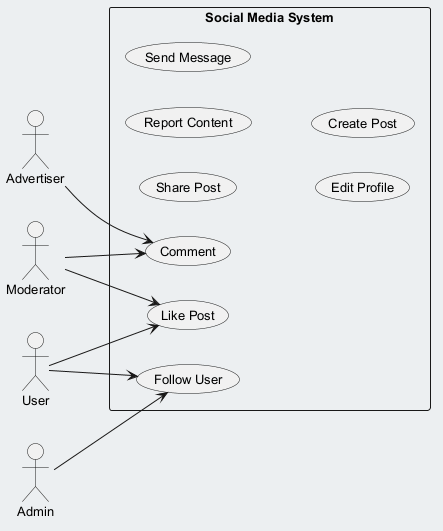

The diagram above was rendered by PlantUML. Its source (embedded in the PNG):
@startuml
skinparam backgroundColor #ECEFF1
skinparam classBackgroundColor #FFFFFF
skinparam classBorderColor #455A64
skinparam defaultFontSize 13
left to right direction
actor "Moderator" as M
actor "User" as U
actor "Admin" as A
actor "Advertiser" as A1
rectangle "Social Media System" {
  usecase "Follow User" as UC_FollowUser
  usecase "Share Post" as UC_SharePost
  usecase "Report Content" as UC_ReportContent
  usecase "Send Message" as UC_SendMessage
  usecase "Edit Profile" as UC_EditProfile
  usecase "Comment" as UC_Comment
  usecase "Like Post" as UC_LikePost
  usecase "Create Post" as UC_CreatePost
}
M --> UC_Comment
M --> UC_LikePost
U --> UC_FollowUser
U --> UC_LikePost
A --> UC_FollowUser
A1 --> UC_Comment
@enduml